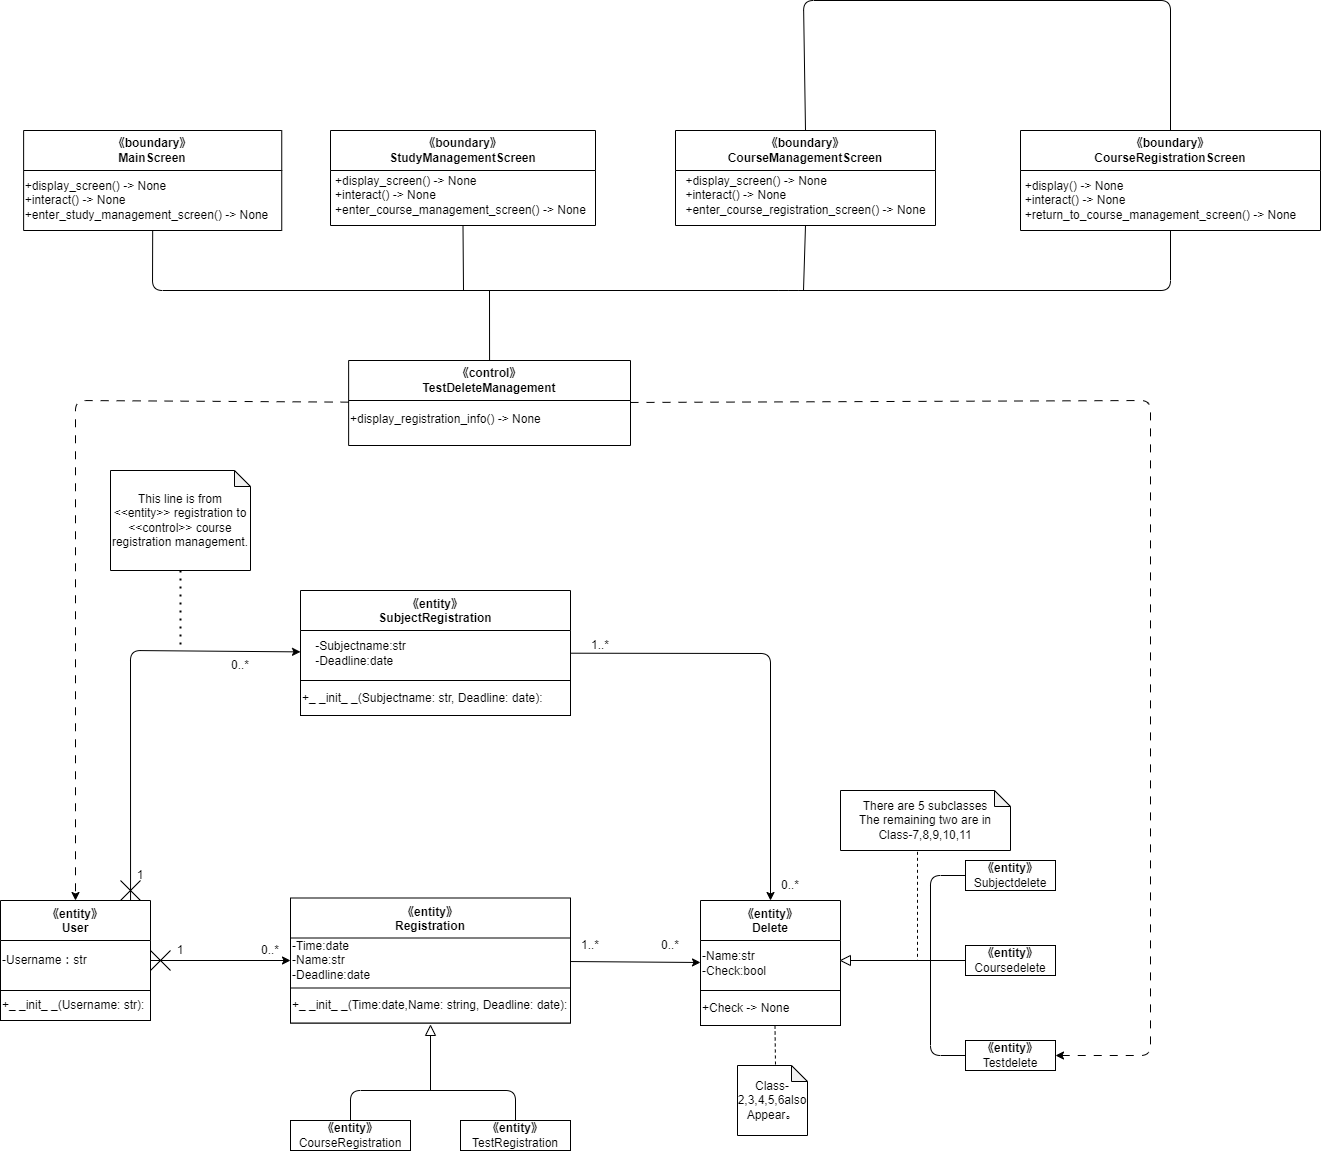

The diagram above was exported from draw.io. Its source (the exported page's mxGraphModel, read from the mxfile embedded in the PNG):
<mxGraphModel dx="960" dy="1969" grid="1" gridSize="10" guides="1" tooltips="1" connect="1" arrows="1" fold="1" page="1" pageScale="1" pageWidth="827" pageHeight="1169" math="0" shadow="0">
  <root>
    <mxCell id="0" />
    <mxCell id="1" parent="0" />
    <mxCell id="2" value="《entity》&#10;SubjectRegistration" style="swimlane;startSize=40;" vertex="1" parent="1">
      <mxGeometry x="320" y="460" width="270" height="125" as="geometry" />
    </mxCell>
    <mxCell id="3" value="-Subjectname:str&lt;br&gt;&lt;div style=&quot;text-align: left;&quot;&gt;&lt;span style=&quot;background-color: initial;&quot;&gt;-Deadline:date&lt;/span&gt;&lt;/div&gt;" style="text;html=1;align=center;verticalAlign=middle;resizable=0;points=[];autosize=1;strokeColor=none;fillColor=none;" vertex="1" parent="2">
      <mxGeometry x="5" y="42.5" width="110" height="40" as="geometry" />
    </mxCell>
    <mxCell id="4" value="+_ _init_ _(Subjectname: str, Deadline: date):" style="rounded=0;whiteSpace=wrap;html=1;align=left;" vertex="1" parent="2">
      <mxGeometry y="90" width="270" height="35" as="geometry" />
    </mxCell>
    <mxCell id="5" value="《entity》&#10;User" style="swimlane;startSize=40;" vertex="1" parent="1">
      <mxGeometry x="20" y="770" width="150" height="120" as="geometry">
        <mxRectangle x="25" y="210" width="90" height="30" as="alternateBounds" />
      </mxGeometry>
    </mxCell>
    <mxCell id="6" value="-Username：str" style="text;html=1;align=left;verticalAlign=middle;resizable=0;points=[];autosize=1;strokeColor=none;fillColor=none;" vertex="1" parent="5">
      <mxGeometry y="45" width="110" height="30" as="geometry" />
    </mxCell>
    <mxCell id="7" value="+_ _init_ _(Username: str):" style="rounded=0;whiteSpace=wrap;html=1;align=left;" vertex="1" parent="5">
      <mxGeometry y="90" width="150" height="30" as="geometry" />
    </mxCell>
    <mxCell id="8" value="《entity》&#10;Delete" style="swimlane;startSize=40;" vertex="1" parent="1">
      <mxGeometry x="720" y="770" width="140" height="125" as="geometry" />
    </mxCell>
    <mxCell id="9" value="-Name:str&lt;br&gt;&lt;div style=&quot;&quot;&gt;&lt;span style=&quot;background-color: initial;&quot;&gt;-Check:bool&lt;/span&gt;&lt;/div&gt;" style="text;html=1;align=left;verticalAlign=middle;resizable=0;points=[];autosize=1;strokeColor=none;fillColor=none;" vertex="1" parent="8">
      <mxGeometry y="42.5" width="90" height="40" as="geometry" />
    </mxCell>
    <mxCell id="10" value="+Check -&amp;gt; None" style="rounded=0;whiteSpace=wrap;html=1;align=left;" vertex="1" parent="8">
      <mxGeometry y="90" width="140" height="35" as="geometry" />
    </mxCell>
    <mxCell id="11" value="《entity》&#10;Registration" style="swimlane;startSize=40;" vertex="1" parent="1">
      <mxGeometry x="310" y="767.5" width="280" height="125" as="geometry" />
    </mxCell>
    <mxCell id="12" value="&lt;div style=&quot;&quot;&gt;&lt;span style=&quot;background-color: initial;&quot;&gt;-Time:date&lt;/span&gt;&lt;/div&gt;&lt;div style=&quot;&quot;&gt;&lt;span style=&quot;background-color: initial;&quot;&gt;-Name:str&lt;/span&gt;&lt;/div&gt;&lt;div style=&quot;&quot;&gt;&lt;span style=&quot;background-color: initial;&quot;&gt;-Deadline:date&lt;/span&gt;&lt;/div&gt;" style="text;html=1;align=left;verticalAlign=middle;resizable=0;points=[];autosize=1;strokeColor=none;fillColor=none;" vertex="1" parent="11">
      <mxGeometry y="32.5" width="100" height="60" as="geometry" />
    </mxCell>
    <mxCell id="13" value="+_ _init_ _(Time:date,Name: string, Deadline: date):" style="rounded=0;whiteSpace=wrap;html=1;align=left;" vertex="1" parent="11">
      <mxGeometry y="90" width="280" height="35" as="geometry" />
    </mxCell>
    <mxCell id="14" value="&lt;span style=&quot;font-weight: 700;&quot;&gt;《entity》&lt;/span&gt;&lt;br&gt;Subjectdelete" style="rounded=0;whiteSpace=wrap;html=1;" vertex="1" parent="1">
      <mxGeometry x="985" y="730" width="90" height="30" as="geometry" />
    </mxCell>
    <mxCell id="15" value="&lt;span style=&quot;font-weight: 700;&quot;&gt;《entity》&lt;/span&gt;&lt;br&gt;Coursedelete" style="rounded=0;whiteSpace=wrap;html=1;" vertex="1" parent="1">
      <mxGeometry x="985" y="815" width="90" height="30" as="geometry" />
    </mxCell>
    <mxCell id="16" value="&lt;span style=&quot;font-weight: 700;&quot;&gt;《entity》&lt;/span&gt;&lt;br&gt;Testdelete" style="rounded=0;whiteSpace=wrap;html=1;" vertex="1" parent="1">
      <mxGeometry x="985" y="910" width="90" height="30" as="geometry" />
    </mxCell>
    <mxCell id="17" value="" style="endArrow=none;html=1;entryX=0;entryY=0.5;entryDx=0;entryDy=0;exitX=0;exitY=0.5;exitDx=0;exitDy=0;" edge="1" parent="1" source="16" target="14">
      <mxGeometry width="50" height="50" relative="1" as="geometry">
        <mxPoint x="950" y="890" as="sourcePoint" />
        <mxPoint x="950" y="810" as="targetPoint" />
        <Array as="points">
          <mxPoint x="950" y="925" />
          <mxPoint x="950" y="745" />
        </Array>
      </mxGeometry>
    </mxCell>
    <mxCell id="18" value="" style="endArrow=none;html=1;entryX=0;entryY=0.5;entryDx=0;entryDy=0;exitX=0;exitY=0.5;exitDx=0;exitDy=0;" edge="1" parent="1" source="19" target="15">
      <mxGeometry width="50" height="50" relative="1" as="geometry">
        <mxPoint x="890" y="830" as="sourcePoint" />
        <mxPoint x="900" y="790" as="targetPoint" />
      </mxGeometry>
    </mxCell>
    <mxCell id="19" value="" style="triangle;whiteSpace=wrap;html=1;direction=west;" vertex="1" parent="1">
      <mxGeometry x="860" y="825" width="10" height="10" as="geometry" />
    </mxCell>
    <mxCell id="20" value="" style="endArrow=none;dashed=1;html=1;exitX=0.453;exitY=1.022;exitDx=0;exitDy=0;exitPerimeter=0;" edge="1" parent="1" source="21">
      <mxGeometry width="50" height="50" relative="1" as="geometry">
        <mxPoint x="937" y="760" as="sourcePoint" />
        <mxPoint x="937.0000000000005" y="830" as="targetPoint" />
      </mxGeometry>
    </mxCell>
    <mxCell id="21" value="&lt;div&gt;There are 5 subclasses&lt;/div&gt;&lt;div&gt;The remaining two are in Class-7,8,9,10,11&lt;/div&gt;" style="shape=note;whiteSpace=wrap;html=1;backgroundOutline=1;darkOpacity=0.05;size=16;" vertex="1" parent="1">
      <mxGeometry x="860" y="660" width="170" height="60" as="geometry" />
    </mxCell>
    <mxCell id="22" value="&lt;span style=&quot;font-weight: 700;&quot;&gt;《entity》&lt;/span&gt;&lt;br&gt;CourseRegistration" style="rounded=0;whiteSpace=wrap;html=1;" vertex="1" parent="1">
      <mxGeometry x="310" y="990" width="120" height="30" as="geometry" />
    </mxCell>
    <mxCell id="23" value="&lt;span style=&quot;font-weight: 700;&quot;&gt;《entity》&lt;/span&gt;&lt;br&gt;TestRegistration" style="rounded=0;whiteSpace=wrap;html=1;" vertex="1" parent="1">
      <mxGeometry x="480" y="990" width="110" height="30" as="geometry" />
    </mxCell>
    <mxCell id="24" value="" style="endArrow=none;html=1;exitX=0.5;exitY=0;exitDx=0;exitDy=0;entryX=0.5;entryY=0;entryDx=0;entryDy=0;" edge="1" parent="1" source="22" target="23">
      <mxGeometry width="50" height="50" relative="1" as="geometry">
        <mxPoint x="550" y="880" as="sourcePoint" />
        <mxPoint x="600" y="830" as="targetPoint" />
        <Array as="points">
          <mxPoint x="370" y="960" />
          <mxPoint x="535" y="960" />
        </Array>
      </mxGeometry>
    </mxCell>
    <mxCell id="25" value="" style="endArrow=none;html=1;" edge="1" parent="1" target="26">
      <mxGeometry width="50" height="50" relative="1" as="geometry">
        <mxPoint x="450" y="960" as="sourcePoint" />
        <mxPoint x="450" y="890" as="targetPoint" />
      </mxGeometry>
    </mxCell>
    <mxCell id="26" value="" style="triangle;whiteSpace=wrap;html=1;direction=north;" vertex="1" parent="1">
      <mxGeometry x="445" y="895" width="10" height="10" as="geometry" />
    </mxCell>
    <mxCell id="27" value="" style="endArrow=none;dashed=1;html=1;exitX=0.5;exitY=1;exitDx=0;exitDy=0;" edge="1" parent="1">
      <mxGeometry width="50" height="50" relative="1" as="geometry">
        <mxPoint x="794.5000000000005" y="895" as="sourcePoint" />
        <mxPoint x="795" y="935" as="targetPoint" />
      </mxGeometry>
    </mxCell>
    <mxCell id="28" value="&lt;div&gt;Class-2,3,4,5,6also&lt;/div&gt;&lt;span style=&quot;background-color: initial;&quot;&gt;Appear&lt;/span&gt;。" style="shape=note;whiteSpace=wrap;html=1;backgroundOutline=1;darkOpacity=0.05;size=16;" vertex="1" parent="1">
      <mxGeometry x="757" y="935" width="70" height="70" as="geometry" />
    </mxCell>
    <mxCell id="29" value="1" style="text;html=1;strokeColor=none;fillColor=none;align=center;verticalAlign=middle;whiteSpace=wrap;rounded=0;" vertex="1" parent="1">
      <mxGeometry x="170" y="805" width="60" height="30" as="geometry" />
    </mxCell>
    <mxCell id="30" value="0..*" style="text;html=1;strokeColor=none;fillColor=none;align=center;verticalAlign=middle;whiteSpace=wrap;rounded=0;" vertex="1" parent="1">
      <mxGeometry x="260" y="805" width="60" height="30" as="geometry" />
    </mxCell>
    <mxCell id="31" value="1..*" style="text;html=1;strokeColor=none;fillColor=none;align=center;verticalAlign=middle;whiteSpace=wrap;rounded=0;" vertex="1" parent="1">
      <mxGeometry x="580" y="800" width="60" height="30" as="geometry" />
    </mxCell>
    <mxCell id="32" value="0..*" style="text;html=1;strokeColor=none;fillColor=none;align=center;verticalAlign=middle;whiteSpace=wrap;rounded=0;" vertex="1" parent="1">
      <mxGeometry x="660" y="800" width="60" height="30" as="geometry" />
    </mxCell>
    <mxCell id="33" value="1..*" style="text;html=1;strokeColor=none;fillColor=none;align=center;verticalAlign=middle;whiteSpace=wrap;rounded=0;" vertex="1" parent="1">
      <mxGeometry x="590" y="500" width="60" height="30" as="geometry" />
    </mxCell>
    <mxCell id="34" value="0..*" style="text;html=1;strokeColor=none;fillColor=none;align=center;verticalAlign=middle;whiteSpace=wrap;rounded=0;" vertex="1" parent="1">
      <mxGeometry x="780" y="740" width="60" height="30" as="geometry" />
    </mxCell>
    <mxCell id="35" value="&lt;span style=&quot;&quot;&gt;《control》&lt;br&gt;TestDeleteManagement&lt;br&gt;&lt;/span&gt;" style="swimlane;whiteSpace=wrap;html=1;startSize=40;" vertex="1" parent="1">
      <mxGeometry x="368.13" y="230" width="281.87" height="85" as="geometry" />
    </mxCell>
    <mxCell id="36" value="+display_registration_info() -&amp;gt; None" style="text;whiteSpace=wrap;html=1;" vertex="1" parent="35">
      <mxGeometry y="45" width="290" height="40" as="geometry" />
    </mxCell>
    <mxCell id="37" value="" style="endArrow=none;dashed=1;html=1;dashPattern=1 3;strokeWidth=2;exitX=0.5;exitY=1;exitDx=0;exitDy=0;exitPerimeter=0;" edge="1" parent="1" source="38">
      <mxGeometry width="50" height="50" relative="1" as="geometry">
        <mxPoint x="195" y="570" as="sourcePoint" />
        <mxPoint x="200" y="520" as="targetPoint" />
      </mxGeometry>
    </mxCell>
    <mxCell id="38" value="This line is from &amp;lt;&amp;lt;entity&amp;gt;&amp;gt; registration to &amp;lt;&amp;lt;control&amp;gt;&amp;gt; course registration management." style="shape=note;whiteSpace=wrap;html=1;backgroundOutline=1;darkOpacity=0.05;size=16;" vertex="1" parent="1">
      <mxGeometry x="130" y="340" width="140" height="100" as="geometry" />
    </mxCell>
    <mxCell id="39" value="《boundary》&lt;br&gt;MainScreen" style="swimlane;whiteSpace=wrap;html=1;startSize=40;" vertex="1" parent="1">
      <mxGeometry x="43.12" width="258.13" height="100" as="geometry" />
    </mxCell>
    <mxCell id="40" value="&lt;div style=&quot;text-align: left;&quot;&gt;+display_screen() -&amp;gt; None&amp;nbsp;&lt;/div&gt;&lt;div style=&quot;text-align: left;&quot;&gt;+interact() -&amp;gt; None&lt;/div&gt;&lt;div style=&quot;text-align: left;&quot;&gt;+enter_study_management_screen() -&amp;gt; None&lt;br&gt;&lt;/div&gt;" style="text;html=1;align=center;verticalAlign=middle;resizable=0;points=[];autosize=1;strokeColor=none;fillColor=none;" vertex="1" parent="39">
      <mxGeometry x="-11.869999999999994" y="40" width="270" height="60" as="geometry" />
    </mxCell>
    <mxCell id="41" value="《boundary》&lt;br&gt;StudyManagementScreen" style="swimlane;whiteSpace=wrap;html=1;startSize=40;" vertex="1" parent="1">
      <mxGeometry x="350" width="265" height="95" as="geometry" />
    </mxCell>
    <mxCell id="42" value="&lt;div style=&quot;text-align: left;&quot;&gt;+display_screen() -&amp;gt; None&amp;nbsp;&lt;/div&gt;&lt;div style=&quot;text-align: left;&quot;&gt;+interact() -&amp;gt; None&lt;/div&gt;&lt;div style=&quot;text-align: left;&quot;&gt;+enter_course_management_screen() -&amp;gt; None&lt;br&gt;&lt;/div&gt;" style="text;html=1;align=center;verticalAlign=middle;resizable=0;points=[];autosize=1;strokeColor=none;fillColor=none;" vertex="1" parent="41">
      <mxGeometry x="-5" y="35" width="270" height="60" as="geometry" />
    </mxCell>
    <mxCell id="43" value="《boundary》&lt;br&gt;CourseManagementScreen" style="swimlane;whiteSpace=wrap;html=1;startSize=40;" vertex="1" parent="1">
      <mxGeometry x="695" width="260" height="95" as="geometry" />
    </mxCell>
    <mxCell id="44" value="&lt;div style=&quot;text-align: left;&quot;&gt;+display_screen() -&amp;gt; None&amp;nbsp;&lt;/div&gt;&lt;div style=&quot;text-align: left;&quot;&gt;+interact() -&amp;gt; None&lt;/div&gt;&lt;div style=&quot;text-align: left;&quot;&gt;+enter_course_registration_screen() -&amp;gt; None&lt;br&gt;&lt;/div&gt;" style="text;html=1;align=center;verticalAlign=middle;resizable=0;points=[];autosize=1;strokeColor=none;fillColor=none;" vertex="1" parent="43">
      <mxGeometry y="35" width="260" height="60" as="geometry" />
    </mxCell>
    <mxCell id="45" value="《boundary》&lt;br&gt;CourseRegistrationScreen" style="swimlane;whiteSpace=wrap;html=1;startSize=40;" vertex="1" parent="1">
      <mxGeometry x="1040" width="300" height="100" as="geometry" />
    </mxCell>
    <mxCell id="46" value="&lt;div style=&quot;text-align: left;&quot;&gt;&lt;span style=&quot;background-color: initial;&quot;&gt;+display() -&amp;gt; None&lt;/span&gt;&lt;/div&gt;&lt;div style=&quot;text-align: left;&quot;&gt;&lt;span style=&quot;background-color: initial;&quot;&gt;+interact() -&amp;gt; None&lt;/span&gt;&lt;/div&gt;&lt;div style=&quot;text-align: left;&quot;&gt;&lt;span style=&quot;background-color: initial;&quot;&gt;+return_to_course_management_screen() -&amp;gt; None&lt;/span&gt;&lt;/div&gt;" style="text;html=1;align=center;verticalAlign=middle;resizable=0;points=[];autosize=1;strokeColor=none;fillColor=none;" vertex="1" parent="45">
      <mxGeometry x="-10" y="40" width="300" height="60" as="geometry" />
    </mxCell>
    <mxCell id="47" value="" style="endArrow=none;html=1;exitX=0.5;exitY=1;exitDx=0;exitDy=0;entryX=0.5;entryY=1;entryDx=0;entryDy=0;" edge="1" parent="1" source="39" target="45">
      <mxGeometry width="50" height="50" relative="1" as="geometry">
        <mxPoint x="218.88" y="30" as="sourcePoint" />
        <mxPoint x="768.88" y="40" as="targetPoint" />
        <Array as="points">
          <mxPoint x="172" y="160" />
          <mxPoint x="808.38" y="160" />
          <mxPoint x="1190" y="160" />
        </Array>
      </mxGeometry>
    </mxCell>
    <mxCell id="48" value="" style="endArrow=none;html=1;entryX=0.5;entryY=1;entryDx=0;entryDy=0;" edge="1" parent="1" target="43">
      <mxGeometry width="50" height="50" relative="1" as="geometry">
        <mxPoint x="823" y="160" as="sourcePoint" />
        <mxPoint x="438.88" y="110" as="targetPoint" />
      </mxGeometry>
    </mxCell>
    <mxCell id="49" value="" style="endArrow=none;html=1;entryX=0.5;entryY=1;entryDx=0;entryDy=0;" edge="1" parent="1" target="41">
      <mxGeometry width="50" height="50" relative="1" as="geometry">
        <mxPoint x="483" y="160" as="sourcePoint" />
        <mxPoint x="438.88" y="120" as="targetPoint" />
      </mxGeometry>
    </mxCell>
    <mxCell id="50" value="" style="endArrow=none;html=1;entryX=0.5;entryY=0;entryDx=0;entryDy=0;exitX=0.5;exitY=0;exitDx=0;exitDy=0;" edge="1" parent="1" source="43" target="45">
      <mxGeometry width="50" height="50" relative="1" as="geometry">
        <mxPoint x="578.88" y="-80" as="sourcePoint" />
        <mxPoint x="868.88" y="230" as="targetPoint" />
        <Array as="points">
          <mxPoint x="823" y="-130" />
          <mxPoint x="1190" y="-130" />
        </Array>
      </mxGeometry>
    </mxCell>
    <mxCell id="51" value="" style="endArrow=none;html=1;exitX=0.5;exitY=0;exitDx=0;exitDy=0;" edge="1" parent="1" source="35">
      <mxGeometry width="50" height="50" relative="1" as="geometry">
        <mxPoint x="480" y="230" as="sourcePoint" />
        <mxPoint x="509" y="160" as="targetPoint" />
      </mxGeometry>
    </mxCell>
    <mxCell id="52" value="" style="group" vertex="1" connectable="0" parent="1">
      <mxGeometry x="170" y="820" width="20" height="20" as="geometry" />
    </mxCell>
    <mxCell id="53" value="" style="endArrow=none;html=1;" edge="1" parent="52">
      <mxGeometry width="50" height="50" relative="1" as="geometry">
        <mxPoint as="sourcePoint" />
        <mxPoint x="20" y="20" as="targetPoint" />
      </mxGeometry>
    </mxCell>
    <mxCell id="54" value="" style="endArrow=none;html=1;" edge="1" parent="52">
      <mxGeometry width="50" height="50" relative="1" as="geometry">
        <mxPoint y="20" as="sourcePoint" />
        <mxPoint x="20" as="targetPoint" />
      </mxGeometry>
    </mxCell>
    <mxCell id="55" value="" style="endArrow=classic;html=1;" edge="1" parent="1" source="5" target="11">
      <mxGeometry width="50" height="50" relative="1" as="geometry">
        <mxPoint x="240" y="940" as="sourcePoint" />
        <mxPoint x="290" y="890" as="targetPoint" />
      </mxGeometry>
    </mxCell>
    <mxCell id="56" value="" style="endArrow=classic;html=1;exitX=0.867;exitY=0;exitDx=0;exitDy=0;exitPerimeter=0;" edge="1" parent="1" source="5" target="2">
      <mxGeometry width="50" height="50" relative="1" as="geometry">
        <mxPoint x="170" y="680" as="sourcePoint" />
        <mxPoint x="220" y="630" as="targetPoint" />
        <Array as="points">
          <mxPoint x="150" y="520" />
        </Array>
      </mxGeometry>
    </mxCell>
    <mxCell id="57" value="1" style="text;html=1;strokeColor=none;fillColor=none;align=center;verticalAlign=middle;whiteSpace=wrap;rounded=0;" vertex="1" parent="1">
      <mxGeometry x="130" y="730" width="60" height="30" as="geometry" />
    </mxCell>
    <mxCell id="58" value="0..*" style="text;html=1;strokeColor=none;fillColor=none;align=center;verticalAlign=middle;whiteSpace=wrap;rounded=0;" vertex="1" parent="1">
      <mxGeometry x="230" y="520" width="60" height="30" as="geometry" />
    </mxCell>
    <mxCell id="59" value="" style="endArrow=classic;html=1;" edge="1" parent="1" source="11" target="8">
      <mxGeometry width="50" height="50" relative="1" as="geometry">
        <mxPoint x="560" y="840" as="sourcePoint" />
        <mxPoint x="650" y="890" as="targetPoint" />
      </mxGeometry>
    </mxCell>
    <mxCell id="60" value="" style="endArrow=classic;html=1;" edge="1" parent="1" source="2" target="8">
      <mxGeometry width="50" height="50" relative="1" as="geometry">
        <mxPoint x="660" y="680" as="sourcePoint" />
        <mxPoint x="710" y="630" as="targetPoint" />
        <Array as="points">
          <mxPoint x="790" y="523" />
        </Array>
      </mxGeometry>
    </mxCell>
    <mxCell id="61" value="" style="endArrow=classic;html=1;dashed=1;dashPattern=8 8;" edge="1" parent="1" source="35" target="5">
      <mxGeometry width="50" height="50" relative="1" as="geometry">
        <mxPoint x="90" y="590" as="sourcePoint" />
        <mxPoint x="140" y="540" as="targetPoint" />
        <Array as="points">
          <mxPoint x="95" y="270" />
        </Array>
      </mxGeometry>
    </mxCell>
    <mxCell id="64" value="" style="group" vertex="1" connectable="0" parent="1">
      <mxGeometry x="140" y="750" width="20" height="20" as="geometry" />
    </mxCell>
    <mxCell id="65" value="" style="endArrow=none;html=1;" edge="1" parent="64">
      <mxGeometry width="50" height="50" relative="1" as="geometry">
        <mxPoint as="sourcePoint" />
        <mxPoint x="20" y="20" as="targetPoint" />
      </mxGeometry>
    </mxCell>
    <mxCell id="66" value="" style="endArrow=none;html=1;" edge="1" parent="64">
      <mxGeometry width="50" height="50" relative="1" as="geometry">
        <mxPoint y="20" as="sourcePoint" />
        <mxPoint x="20" as="targetPoint" />
      </mxGeometry>
    </mxCell>
    <mxCell id="67" value="" style="endArrow=classic;html=1;dashed=1;dashPattern=8 8;" edge="1" parent="1" source="35" target="16">
      <mxGeometry width="50" height="50" relative="1" as="geometry">
        <mxPoint x="950" y="370" as="sourcePoint" />
        <mxPoint x="1000" y="320" as="targetPoint" />
        <Array as="points">
          <mxPoint x="1170" y="270" />
          <mxPoint x="1170" y="925" />
        </Array>
      </mxGeometry>
    </mxCell>
  </root>
</mxGraphModel>